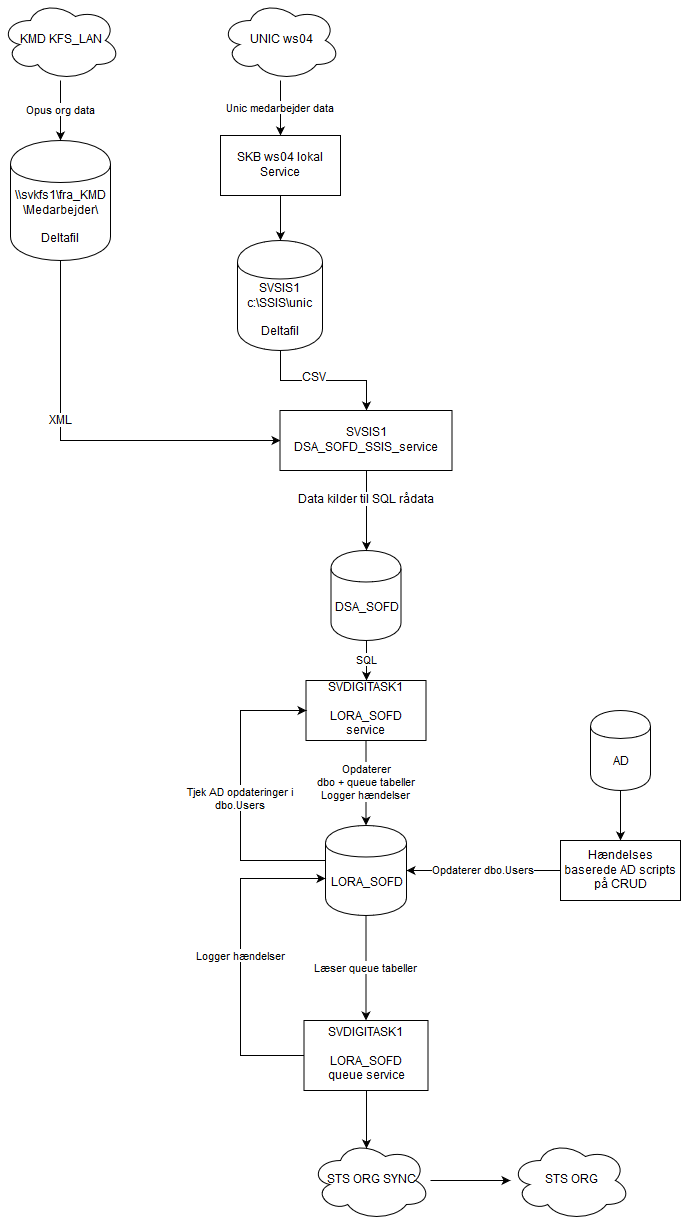

The diagram above was exported from draw.io. Its source (the exported page's mxGraphModel, read from the mxfile embedded in the PNG):
<mxGraphModel dx="1394" dy="771" grid="1" gridSize="10" guides="1" tooltips="1" connect="1" arrows="1" fold="1" page="1" pageScale="1" pageWidth="827" pageHeight="1169" math="0" shadow="0">
  <root>
    <mxCell id="0" />
    <mxCell id="1" parent="0" />
    <mxCell id="iTDOcceiDa5kRtKJ6HoY-1" value="SQL" style="edgeStyle=orthogonalEdgeStyle;rounded=0;orthogonalLoop=1;jettySize=auto;html=1;entryX=0.5;entryY=0;entryDx=0;entryDy=0;" parent="1" source="iTDOcceiDa5kRtKJ6HoY-2" target="iTDOcceiDa5kRtKJ6HoY-16" edge="1">
      <mxGeometry relative="1" as="geometry" />
    </mxCell>
    <mxCell id="iTDOcceiDa5kRtKJ6HoY-2" value="DSA_SOFD" style="shape=cylinder;whiteSpace=wrap;html=1;boundedLbl=1;backgroundOutline=1;" parent="1" vertex="1">
      <mxGeometry x="360.5" y="600" width="70" height="90" as="geometry" />
    </mxCell>
    <mxCell id="iTDOcceiDa5kRtKJ6HoY-3" style="edgeStyle=orthogonalEdgeStyle;rounded=0;orthogonalLoop=1;jettySize=auto;html=1;entryX=0;entryY=0.5;entryDx=0;entryDy=0;" parent="1" source="iTDOcceiDa5kRtKJ6HoY-4" target="iTDOcceiDa5kRtKJ6HoY-14" edge="1">
      <mxGeometry relative="1" as="geometry">
        <Array as="points">
          <mxPoint x="90" y="490" />
        </Array>
      </mxGeometry>
    </mxCell>
    <mxCell id="E5cOZogZ_xv76DBQCBwi-1" value="XML" style="text;html=1;resizable=0;points=[];align=center;verticalAlign=middle;labelBackgroundColor=#ffffff;" vertex="1" connectable="0" parent="iTDOcceiDa5kRtKJ6HoY-3">
      <mxGeometry x="-0.255" y="1" relative="1" as="geometry">
        <mxPoint x="-1" y="11" as="offset" />
      </mxGeometry>
    </mxCell>
    <mxCell id="iTDOcceiDa5kRtKJ6HoY-4" value="&lt;div&gt;\\svkfs1\fra_KMD\Medarbejder\&lt;/div&gt;&lt;div&gt;&lt;br&gt;&lt;/div&gt;&lt;div&gt;Deltafil&lt;br&gt;&lt;/div&gt;" style="shape=cylinder;whiteSpace=wrap;html=1;boundedLbl=1;backgroundOutline=1;" parent="1" vertex="1">
      <mxGeometry x="40" y="190" width="100" height="120" as="geometry" />
    </mxCell>
    <mxCell id="iTDOcceiDa5kRtKJ6HoY-5" value="Opus org data" style="edgeStyle=orthogonalEdgeStyle;rounded=0;orthogonalLoop=1;jettySize=auto;html=1;" parent="1" source="iTDOcceiDa5kRtKJ6HoY-6" target="iTDOcceiDa5kRtKJ6HoY-4" edge="1">
      <mxGeometry relative="1" as="geometry" />
    </mxCell>
    <mxCell id="iTDOcceiDa5kRtKJ6HoY-6" value="KMD KFS_LAN" style="ellipse;shape=cloud;whiteSpace=wrap;html=1;" parent="1" vertex="1">
      <mxGeometry x="30" y="50" width="120" height="80" as="geometry" />
    </mxCell>
    <mxCell id="iTDOcceiDa5kRtKJ6HoY-7" value="Unic medarbejder data" style="edgeStyle=orthogonalEdgeStyle;rounded=0;orthogonalLoop=1;jettySize=auto;html=1;" parent="1" source="iTDOcceiDa5kRtKJ6HoY-8" target="iTDOcceiDa5kRtKJ6HoY-10" edge="1">
      <mxGeometry relative="1" as="geometry" />
    </mxCell>
    <mxCell id="iTDOcceiDa5kRtKJ6HoY-8" value="UNIC ws04" style="ellipse;shape=cloud;whiteSpace=wrap;html=1;" parent="1" vertex="1">
      <mxGeometry x="250" y="50" width="120" height="80" as="geometry" />
    </mxCell>
    <mxCell id="iTDOcceiDa5kRtKJ6HoY-9" style="edgeStyle=orthogonalEdgeStyle;rounded=0;orthogonalLoop=1;jettySize=auto;html=1;" parent="1" source="iTDOcceiDa5kRtKJ6HoY-10" target="iTDOcceiDa5kRtKJ6HoY-12" edge="1">
      <mxGeometry relative="1" as="geometry" />
    </mxCell>
    <mxCell id="iTDOcceiDa5kRtKJ6HoY-10" value="SKB ws04 lokal Service" style="rounded=0;whiteSpace=wrap;html=1;" parent="1" vertex="1">
      <mxGeometry x="250" y="185" width="120" height="60" as="geometry" />
    </mxCell>
    <mxCell id="iTDOcceiDa5kRtKJ6HoY-11" style="edgeStyle=orthogonalEdgeStyle;rounded=0;orthogonalLoop=1;jettySize=auto;html=1;entryX=0.5;entryY=0;entryDx=0;entryDy=0;" parent="1" source="iTDOcceiDa5kRtKJ6HoY-12" target="iTDOcceiDa5kRtKJ6HoY-14" edge="1">
      <mxGeometry relative="1" as="geometry" />
    </mxCell>
    <mxCell id="E5cOZogZ_xv76DBQCBwi-2" value="CSV" style="text;html=1;resizable=0;points=[];align=center;verticalAlign=middle;labelBackgroundColor=#ffffff;" vertex="1" connectable="0" parent="iTDOcceiDa5kRtKJ6HoY-11">
      <mxGeometry x="-0.137" y="3" relative="1" as="geometry">
        <mxPoint as="offset" />
      </mxGeometry>
    </mxCell>
    <mxCell id="iTDOcceiDa5kRtKJ6HoY-12" value="&lt;div&gt;SVSIS1 &lt;br&gt;&lt;/div&gt;&lt;div&gt;c:\SSIS\unic&lt;br&gt;&lt;/div&gt;&lt;div&gt;&lt;br&gt;&lt;/div&gt;&lt;div&gt;Deltafil&lt;br&gt;&lt;/div&gt;" style="shape=cylinder;whiteSpace=wrap;html=1;boundedLbl=1;backgroundOutline=1;" parent="1" vertex="1">
      <mxGeometry x="267" y="290" width="85" height="110" as="geometry" />
    </mxCell>
    <mxCell id="iTDOcceiDa5kRtKJ6HoY-13" style="edgeStyle=orthogonalEdgeStyle;rounded=0;orthogonalLoop=1;jettySize=auto;html=1;entryX=0.5;entryY=0;entryDx=0;entryDy=0;" parent="1" source="iTDOcceiDa5kRtKJ6HoY-14" target="iTDOcceiDa5kRtKJ6HoY-2" edge="1">
      <mxGeometry relative="1" as="geometry" />
    </mxCell>
    <mxCell id="E5cOZogZ_xv76DBQCBwi-3" value="Data kilder til SQL rådata" style="text;html=1;resizable=0;points=[];align=center;verticalAlign=middle;labelBackgroundColor=#ffffff;" vertex="1" connectable="0" parent="iTDOcceiDa5kRtKJ6HoY-13">
      <mxGeometry y="-11" relative="1" as="geometry">
        <mxPoint x="10" y="-11" as="offset" />
      </mxGeometry>
    </mxCell>
    <mxCell id="iTDOcceiDa5kRtKJ6HoY-14" value="&lt;div&gt;SVSIS1&lt;/div&gt;&lt;div&gt;DSA_SOFD_SSIS_service&lt;br&gt;&lt;/div&gt;" style="rounded=0;whiteSpace=wrap;html=1;" parent="1" vertex="1">
      <mxGeometry x="309.5" y="460" width="172" height="60" as="geometry" />
    </mxCell>
    <mxCell id="E5cOZogZ_xv76DBQCBwi-8" value="&lt;div&gt;Opdaterer&lt;/div&gt;&lt;div&gt;dbo + queue tabeller&lt;/div&gt;&lt;div&gt;Logger hændelser&lt;br&gt;&lt;/div&gt;" style="edgeStyle=orthogonalEdgeStyle;rounded=0;orthogonalLoop=1;jettySize=auto;html=1;" edge="1" parent="1" source="iTDOcceiDa5kRtKJ6HoY-16" target="iTDOcceiDa5kRtKJ6HoY-22">
      <mxGeometry relative="1" as="geometry" />
    </mxCell>
    <mxCell id="iTDOcceiDa5kRtKJ6HoY-16" value="&lt;div&gt;SVDIGITASK1 &lt;br&gt;&lt;/div&gt;&lt;div&gt;&lt;br&gt;&lt;/div&gt;&lt;div&gt;LORA_SOFD&lt;/div&gt;&lt;div&gt;service&lt;/div&gt;" style="rounded=0;whiteSpace=wrap;html=1;" parent="1" vertex="1">
      <mxGeometry x="335.5" y="730" width="120" height="60" as="geometry" />
    </mxCell>
    <mxCell id="E5cOZogZ_xv76DBQCBwi-5" style="edgeStyle=orthogonalEdgeStyle;rounded=0;orthogonalLoop=1;jettySize=auto;html=1;" edge="1" parent="1" source="iTDOcceiDa5kRtKJ6HoY-18" target="iTDOcceiDa5kRtKJ6HoY-20">
      <mxGeometry relative="1" as="geometry" />
    </mxCell>
    <mxCell id="iTDOcceiDa5kRtKJ6HoY-18" value="AD" style="shape=cylinder;whiteSpace=wrap;html=1;boundedLbl=1;backgroundOutline=1;" parent="1" vertex="1">
      <mxGeometry x="620" y="760" width="60" height="80" as="geometry" />
    </mxCell>
    <mxCell id="iTDOcceiDa5kRtKJ6HoY-19" value="Opdaterer dbo.Users" style="edgeStyle=orthogonalEdgeStyle;rounded=0;orthogonalLoop=1;jettySize=auto;html=1;entryX=1;entryY=0.5;entryDx=0;entryDy=0;startArrow=none;startFill=0;" parent="1" source="iTDOcceiDa5kRtKJ6HoY-20" target="iTDOcceiDa5kRtKJ6HoY-22" edge="1">
      <mxGeometry relative="1" as="geometry" />
    </mxCell>
    <mxCell id="iTDOcceiDa5kRtKJ6HoY-20" value="Hændelses baserede AD scripts på CRUD" style="rounded=0;whiteSpace=wrap;html=1;" parent="1" vertex="1">
      <mxGeometry x="590" y="890" width="120" height="60" as="geometry" />
    </mxCell>
    <mxCell id="iTDOcceiDa5kRtKJ6HoY-21" value="Læser queue tabeller" style="edgeStyle=orthogonalEdgeStyle;rounded=0;orthogonalLoop=1;jettySize=auto;html=1;startArrow=none;startFill=0;" parent="1" source="iTDOcceiDa5kRtKJ6HoY-22" target="iTDOcceiDa5kRtKJ6HoY-26" edge="1">
      <mxGeometry relative="1" as="geometry" />
    </mxCell>
    <mxCell id="E5cOZogZ_xv76DBQCBwi-4" value="&lt;div&gt;Tjek AD opdateringer i &lt;br&gt;&lt;/div&gt;&lt;div&gt;dbo.Users&lt;br&gt;&lt;/div&gt;" style="edgeStyle=orthogonalEdgeStyle;rounded=0;orthogonalLoop=1;jettySize=auto;html=1;entryX=0;entryY=0.5;entryDx=0;entryDy=0;exitX=0;exitY=0.5;exitDx=0;exitDy=0;" edge="1" parent="1" source="iTDOcceiDa5kRtKJ6HoY-22" target="iTDOcceiDa5kRtKJ6HoY-16">
      <mxGeometry relative="1" as="geometry">
        <Array as="points">
          <mxPoint x="355" y="910" />
          <mxPoint x="270" y="910" />
          <mxPoint x="270" y="760" />
        </Array>
      </mxGeometry>
    </mxCell>
    <mxCell id="iTDOcceiDa5kRtKJ6HoY-22" value="LORA_SOFD" style="shape=cylinder;whiteSpace=wrap;html=1;boundedLbl=1;backgroundOutline=1;" parent="1" vertex="1">
      <mxGeometry x="355" y="875" width="81" height="90" as="geometry" />
    </mxCell>
    <mxCell id="qf2fLRCN6FuWZQIcG0yB-2" style="edgeStyle=orthogonalEdgeStyle;rounded=0;orthogonalLoop=1;jettySize=auto;html=1;" parent="1" source="iTDOcceiDa5kRtKJ6HoY-23" target="qf2fLRCN6FuWZQIcG0yB-1" edge="1">
      <mxGeometry relative="1" as="geometry" />
    </mxCell>
    <mxCell id="iTDOcceiDa5kRtKJ6HoY-23" value="STS ORG SYNC" style="ellipse;shape=cloud;whiteSpace=wrap;html=1;" parent="1" vertex="1">
      <mxGeometry x="340" y="1190" width="120" height="80" as="geometry" />
    </mxCell>
    <mxCell id="iTDOcceiDa5kRtKJ6HoY-25" style="edgeStyle=orthogonalEdgeStyle;rounded=0;orthogonalLoop=1;jettySize=auto;html=1;entryX=0.467;entryY=0.1;entryDx=0;entryDy=0;entryPerimeter=0;startArrow=none;startFill=0;" parent="1" source="iTDOcceiDa5kRtKJ6HoY-26" target="iTDOcceiDa5kRtKJ6HoY-23" edge="1">
      <mxGeometry relative="1" as="geometry" />
    </mxCell>
    <mxCell id="E5cOZogZ_xv76DBQCBwi-9" value="Logger hændelser" style="edgeStyle=orthogonalEdgeStyle;rounded=0;orthogonalLoop=1;jettySize=auto;html=1;entryX=0;entryY=0.589;entryDx=0;entryDy=0;entryPerimeter=0;exitX=0;exitY=0.5;exitDx=0;exitDy=0;" edge="1" parent="1" source="iTDOcceiDa5kRtKJ6HoY-26" target="iTDOcceiDa5kRtKJ6HoY-22">
      <mxGeometry relative="1" as="geometry">
        <Array as="points">
          <mxPoint x="270" y="1105" />
          <mxPoint x="270" y="928" />
        </Array>
      </mxGeometry>
    </mxCell>
    <mxCell id="iTDOcceiDa5kRtKJ6HoY-26" value="&lt;div&gt;SVDIGITASK1&lt;br&gt;&lt;/div&gt;&lt;div&gt;&lt;br&gt;&lt;/div&gt;&lt;div&gt;LORA_SOFD&lt;/div&gt;&lt;div&gt;queue service&lt;/div&gt;" style="rounded=0;whiteSpace=wrap;html=1;" parent="1" vertex="1">
      <mxGeometry x="333.5" y="1070" width="124" height="70" as="geometry" />
    </mxCell>
    <mxCell id="qf2fLRCN6FuWZQIcG0yB-1" value="STS ORG" style="ellipse;shape=cloud;whiteSpace=wrap;html=1;" parent="1" vertex="1">
      <mxGeometry x="540" y="1190" width="120" height="80" as="geometry" />
    </mxCell>
  </root>
</mxGraphModel>